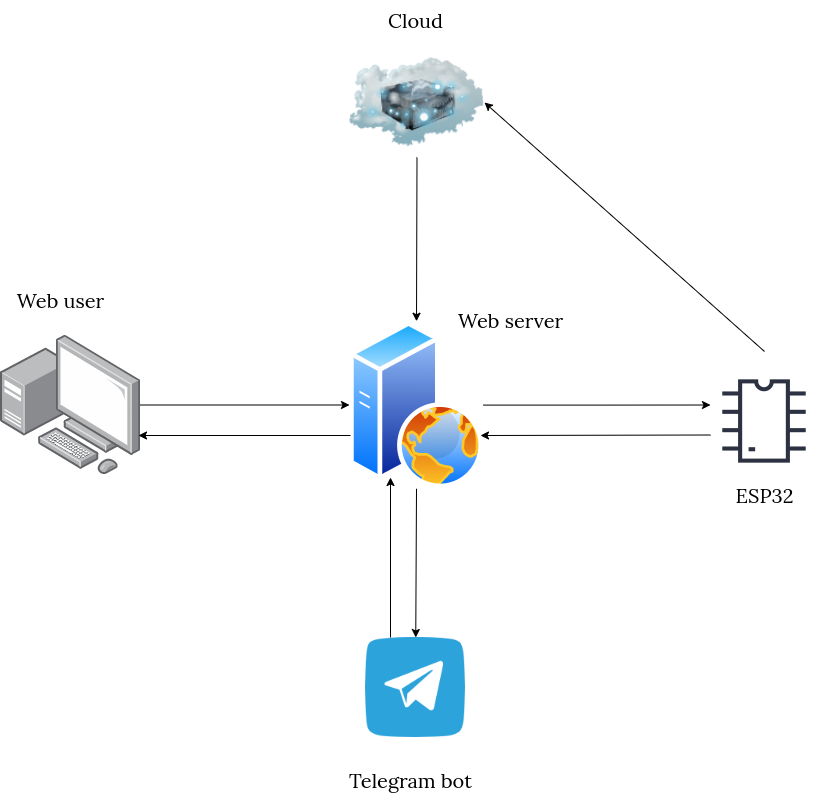

The diagram above was exported from draw.io. Its source (the exported page's mxGraphModel, read from the mxfile embedded in the PNG):
<mxGraphModel dx="1380" dy="807" grid="1" gridSize="10" guides="1" tooltips="1" connect="1" arrows="1" fold="1" page="1" pageScale="1" pageWidth="850" pageHeight="1100" math="0" shadow="0">
  <root>
    <mxCell id="0" />
    <mxCell id="1" parent="0" />
    <mxCell id="UQcEABNwHn7wIuTixiFg-9" style="edgeStyle=orthogonalEdgeStyle;rounded=0;orthogonalLoop=1;jettySize=auto;html=1;entryX=0;entryY=0.5;entryDx=0;entryDy=0;" edge="1" parent="1" source="UQcEABNwHn7wIuTixiFg-2">
      <mxGeometry relative="1" as="geometry">
        <mxPoint x="720" y="407.5" as="targetPoint" />
      </mxGeometry>
    </mxCell>
    <mxCell id="UQcEABNwHn7wIuTixiFg-2" value="" style="image;aspect=fixed;perimeter=ellipsePerimeter;html=1;align=center;shadow=0;dashed=0;spacingTop=3;image=img/lib/active_directory/web_server.svg;" vertex="1" parent="1">
      <mxGeometry x="359" y="323.75" width="134" height="167.5" as="geometry" />
    </mxCell>
    <mxCell id="UQcEABNwHn7wIuTixiFg-5" value="" style="image;html=1;image=img/lib/clip_art/networking/Cloud_Server_128x128.png" vertex="1" parent="1">
      <mxGeometry x="359" y="50" width="135" height="110" as="geometry" />
    </mxCell>
    <mxCell id="UQcEABNwHn7wIuTixiFg-8" style="edgeStyle=orthogonalEdgeStyle;rounded=0;orthogonalLoop=1;jettySize=auto;html=1;entryX=0;entryY=0.5;entryDx=0;entryDy=0;" edge="1" parent="1" source="UQcEABNwHn7wIuTixiFg-6" target="UQcEABNwHn7wIuTixiFg-2">
      <mxGeometry relative="1" as="geometry" />
    </mxCell>
    <mxCell id="UQcEABNwHn7wIuTixiFg-6" value="" style="image;points=[];aspect=fixed;html=1;align=center;shadow=0;dashed=0;image=img/lib/allied_telesis/computer_and_terminals/Personal_Computer_with_Server.svg;" vertex="1" parent="1">
      <mxGeometry x="10" y="337.5" width="140" height="140" as="geometry" />
    </mxCell>
    <mxCell id="UQcEABNwHn7wIuTixiFg-13" value="" style="endArrow=classic;html=1;rounded=0;exitX=0.5;exitY=-0.047;exitDx=0;exitDy=0;entryX=1;entryY=0.5;entryDx=0;entryDy=0;exitPerimeter=0;" edge="1" parent="1" source="UQcEABNwHn7wIuTixiFg-31" target="UQcEABNwHn7wIuTixiFg-5">
      <mxGeometry width="50" height="50" relative="1" as="geometry">
        <mxPoint x="765" y="347.5" as="sourcePoint" />
        <mxPoint x="590" y="180" as="targetPoint" />
      </mxGeometry>
    </mxCell>
    <mxCell id="UQcEABNwHn7wIuTixiFg-16" value="" style="endArrow=classic;html=1;rounded=0;entryX=0.5;entryY=0;entryDx=0;entryDy=0;exitX=0.5;exitY=1;exitDx=0;exitDy=0;" edge="1" parent="1" source="UQcEABNwHn7wIuTixiFg-5" target="UQcEABNwHn7wIuTixiFg-2">
      <mxGeometry width="50" height="50" relative="1" as="geometry">
        <mxPoint x="388" y="130" as="sourcePoint" />
        <mxPoint x="420" y="280" as="targetPoint" />
      </mxGeometry>
    </mxCell>
    <mxCell id="UQcEABNwHn7wIuTixiFg-17" style="edgeStyle=orthogonalEdgeStyle;rounded=0;orthogonalLoop=1;jettySize=auto;html=1;exitX=0.5;exitY=1;exitDx=0;exitDy=0;" edge="1" parent="1" source="UQcEABNwHn7wIuTixiFg-5" target="UQcEABNwHn7wIuTixiFg-5">
      <mxGeometry relative="1" as="geometry" />
    </mxCell>
    <mxCell id="UQcEABNwHn7wIuTixiFg-18" value="" style="shape=image;html=1;verticalAlign=top;verticalLabelPosition=bottom;labelBackgroundColor=#ffffff;imageAspect=0;aspect=fixed;image=https://cdn4.iconfinder.com/data/icons/socialcones/508/Telegram-128.png" vertex="1" parent="1">
      <mxGeometry x="375" y="640" width="100" height="100" as="geometry" />
    </mxCell>
    <mxCell id="UQcEABNwHn7wIuTixiFg-20" value="" style="endArrow=classic;html=1;rounded=0;exitX=0.5;exitY=1;exitDx=0;exitDy=0;" edge="1" parent="1" source="UQcEABNwHn7wIuTixiFg-2" target="UQcEABNwHn7wIuTixiFg-18">
      <mxGeometry width="50" height="50" relative="1" as="geometry">
        <mxPoint x="310" y="600" as="sourcePoint" />
        <mxPoint x="360" y="550" as="targetPoint" />
      </mxGeometry>
    </mxCell>
    <mxCell id="UQcEABNwHn7wIuTixiFg-21" value="" style="endArrow=classic;html=1;rounded=0;exitX=0;exitY=0.75;exitDx=0;exitDy=0;" edge="1" parent="1">
      <mxGeometry width="50" height="50" relative="1" as="geometry">
        <mxPoint x="720" y="437.5" as="sourcePoint" />
        <mxPoint x="490" y="438" as="targetPoint" />
      </mxGeometry>
    </mxCell>
    <mxCell id="UQcEABNwHn7wIuTixiFg-22" value="" style="endArrow=classic;html=1;rounded=0;exitX=0.25;exitY=0;exitDx=0;exitDy=0;" edge="1" parent="1" source="UQcEABNwHn7wIuTixiFg-18">
      <mxGeometry width="50" height="50" relative="1" as="geometry">
        <mxPoint x="320" y="640" as="sourcePoint" />
        <mxPoint x="400" y="480" as="targetPoint" />
      </mxGeometry>
    </mxCell>
    <mxCell id="UQcEABNwHn7wIuTixiFg-25" value="&lt;font data-font-src=&quot;https://fonts.googleapis.com/css?family=Lora&quot; face=&quot;Lora&quot;&gt;Web user&lt;/font&gt;" style="text;html=1;align=center;verticalAlign=middle;resizable=0;points=[];autosize=1;strokeColor=none;fillColor=none;fontSize=20;fontFamily=roboto;fontSource=https%3A%2F%2Ffonts.googleapis.com%2Fcss%3Ffamily%3Droboto;" vertex="1" parent="1">
      <mxGeometry x="15" y="283" width="110" height="40" as="geometry" />
    </mxCell>
    <mxCell id="UQcEABNwHn7wIuTixiFg-26" value="&lt;font data-font-src=&quot;https://fonts.googleapis.com/css?family=Lora&quot; face=&quot;Lora&quot;&gt;Telegram bot&lt;/font&gt;" style="text;html=1;align=center;verticalAlign=middle;resizable=0;points=[];autosize=1;strokeColor=none;fillColor=none;fontSize=20;fontFamily=roboto;fontSource=https%3A%2F%2Ffonts.googleapis.com%2Fcss%3Ffamily%3Droboto;" vertex="1" parent="1">
      <mxGeometry x="345" y="763" width="150" height="40" as="geometry" />
    </mxCell>
    <mxCell id="UQcEABNwHn7wIuTixiFg-28" value="Cloud" style="text;html=1;align=center;verticalAlign=middle;resizable=0;points=[];autosize=1;strokeColor=none;fillColor=none;fontSize=20;fontFamily=Lora;fontSource=https%3A%2F%2Ffonts.googleapis.com%2Fcss%3Ffamily%3DLora;" vertex="1" parent="1">
      <mxGeometry x="385" y="3" width="80" height="40" as="geometry" />
    </mxCell>
    <mxCell id="UQcEABNwHn7wIuTixiFg-29" value="" style="endArrow=classic;html=1;rounded=0;" edge="1" parent="1">
      <mxGeometry width="50" height="50" relative="1" as="geometry">
        <mxPoint x="360" y="438" as="sourcePoint" />
        <mxPoint x="148" y="438" as="targetPoint" />
      </mxGeometry>
    </mxCell>
    <mxCell id="UQcEABNwHn7wIuTixiFg-30" value="&lt;font style=&quot;font-size: 20px;&quot; data-font-src=&quot;https://fonts.googleapis.com/css?family=Lora&quot; face=&quot;Lora&quot;&gt;Web server&lt;/font&gt;" style="text;html=1;align=center;verticalAlign=middle;resizable=0;points=[];autosize=1;strokeColor=none;fillColor=none;" vertex="1" parent="1">
      <mxGeometry x="455" y="303" width="130" height="40" as="geometry" />
    </mxCell>
    <mxCell id="UQcEABNwHn7wIuTixiFg-31" value="" style="shape=image;html=1;verticalAlign=top;verticalLabelPosition=bottom;labelBackgroundColor=#ffffff;imageAspect=0;aspect=fixed;image=https://cdn2.iconfinder.com/data/icons/electronic-13/480/3-electronic-arduino-chipset-icon-2-128.png" vertex="1" parent="1">
      <mxGeometry x="710" y="360" width="128" height="128" as="geometry" />
    </mxCell>
    <mxCell id="UQcEABNwHn7wIuTixiFg-32" value="&lt;font style=&quot;font-size: 20px;&quot; data-font-src=&quot;https://fonts.googleapis.com/css?family=Lora&quot; face=&quot;Lora&quot;&gt;ESP32&lt;/font&gt;" style="text;html=1;align=center;verticalAlign=middle;resizable=0;points=[];autosize=1;strokeColor=none;fillColor=none;" vertex="1" parent="1">
      <mxGeometry x="734" y="477.5" width="80" height="40" as="geometry" />
    </mxCell>
  </root>
</mxGraphModel>